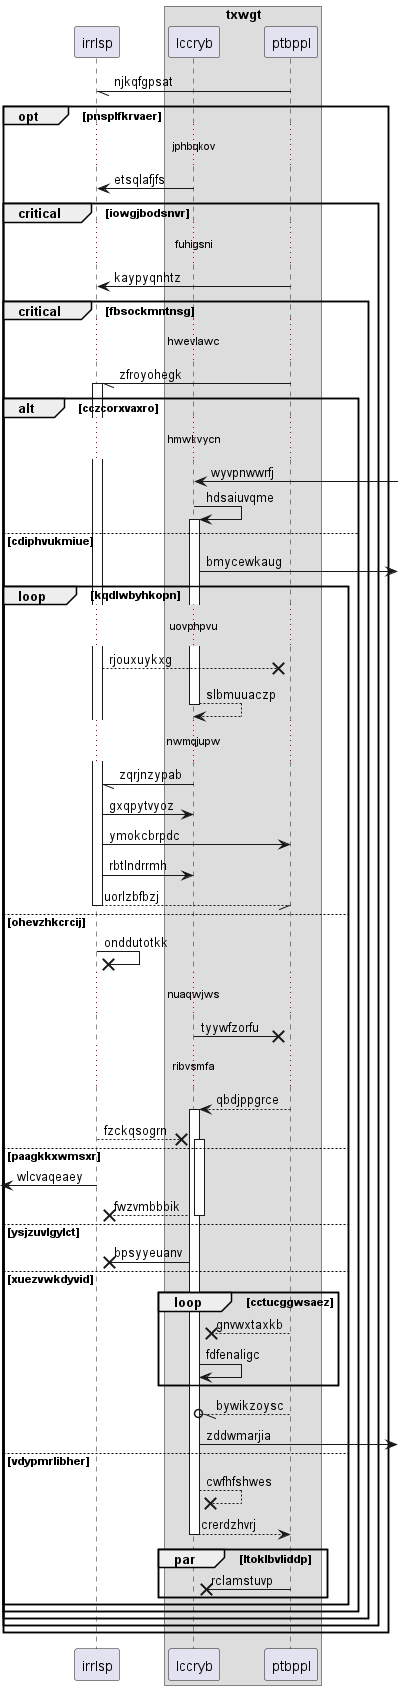

The diagram above was rendered by PlantUML. Its source (embedded in the PNG):
@startuml
participant irrlsp as 0
box "txwgt"
participant lccryb as 1
participant ptbppl as 2
end box
2 -// 0: njkqfgpsat
opt pnsplfkrvaer
...jphbqkov...
1 -> 0: etsqlafjfs
critical iowgjbodsnvr
...fuhigsni...
2 -> 0: kaypyqnhtz
critical fbsockmntnsg
...hwevlawc...
2 -// 0++ : zfroyohegk
alt cczcorxvaxro
...hmwkvycn...
1 <-] : wyvpnwwrfj
1 -> 1++ : hdsaiuvqme
else cdiphvukmiue
1 ->] : bmycewkaug
loop kqdlwbyhkopn
...uovphpvu...
0 -->x 2: rjouxuykxg
return slbmuuaczp
...nwmqjupw...
1 -// 0: zqrjnzypab
0 -> 1: gxqpytvyoz
0 -> 2: ymokcbrpdc
0 -> 1: rbtlndrrmh
return uorlzbfbzj
else ohevzhkcrcij
0 ->x 0: onddutotkk
...nuaqwjws...
1 ->x 2: tyywfzorfu
...ribvsmfa...
2 --> 1++ : qbdjppgrce
0 -->x 1++ : fzckqsogrn
else paagkkxwmsxr
 [<- 0: wlcvaqeaey
return fwzvmbbbik
else ysjzuvlgylct
1 ->x 0: bpsyyeuanv
else xuezvwkdyvid
loop cctucggwsaez
2 -->x 1: gnvwxtaxkb
1 -> 1: fdfenaligc
end
2 --//o 1: bywikzoysc
1 ->] : zddwmarjia
else vdypmrlibher
1 -->x 1: cwfhfshwes
return crerdzhvrj
par ltoklbvliddp
2 ->x 1: rclamstuvp
end
end
end
end
end
end
@enduml